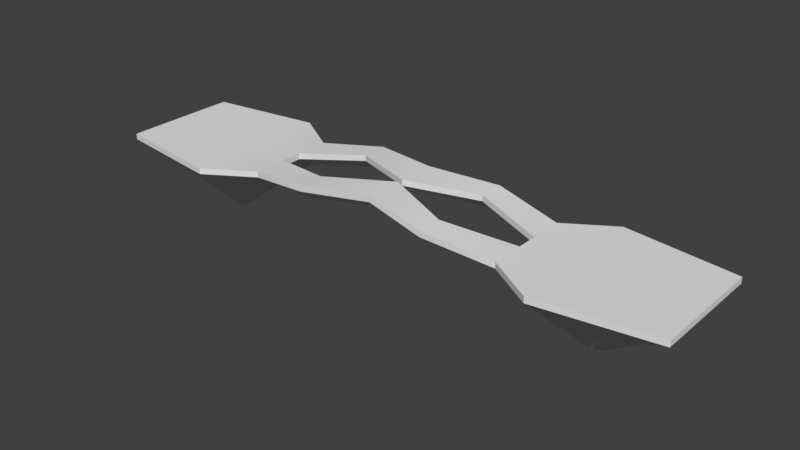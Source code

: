 # Source: level1.blend  (saved by Blender 2.78.0; exported with 4.5.12 LTS)
import bpy
from mathutils import Matrix  # noqa: F401  (used for matrix-valued properties, if any)

bpy.ops.wm.read_factory_settings(use_empty=True)
scene = bpy.context.scene
scene.name = 'Scene'

# ---- collections
col_collection_1 = bpy.data.collections.new('Collection 1'); scene.collection.children.link(col_collection_1)

# ---- world
world_world = bpy.data.worlds.new('World'); scene.world = world_world
world_world.color = (0.05088, 0.05088, 0.05088)
world_world.use_sun_shadow = False
world_world.sun_shadow_jitter_overblur = 0.0
world_world.cycles.sampling_method = 'MANUAL'

# ---- meshes
me_cube_002 = bpy.data.meshes.new('Cube.002')
me_cube_002.from_pydata([(100.0, -19.75, -1.0), (100.0, -19.75, 1.0), (100.0, 19.75, -1.0), (100.0, 19.75, 1.0), (100.0, -6.583, -1.0), (100.0, 6.583, -1.0), (100.0, 6.583, 1.0), (100.0, -6.583, 1.0), (45.79, 15.08, -1.0), (45.79, 15.08, 1.0), (45.79, -15.08, -1.0), (45.79, -15.08, 1.0), (45.79, 3.596, 1.0), (45.79, -3.596, 1.0), (45.79, 3.596, -1.0), (45.79, -3.596, -1.0), (0.0, 13.87, 4.076), (0.0, 13.87, 6.076), (0.0, -13.87, 4.076), (0.0, -13.87, 6.076), (0.0, 1.015, 6.076), (0.0, -1.015, 6.076), (0.0, 1.015, 4.076), (0.0, -1.015, 4.076), (22.9, -19.17, 2.481), (22.9, -10.41, 4.481), (22.9, -19.17, 4.481), (22.9, -10.41, 2.481), (22.9, 19.17, 4.481), (22.9, 10.41, 4.481), (22.9, 19.17, 2.481), (22.9, 10.41, 2.481), (61.78, 25.09, 1.0), (61.78, -25.09, -1.0), (61.78, 6.823, 1.0), (61.78, -6.823, 1.0), (61.78, 25.09, -1.0), (61.78, -25.09, 1.0), (69.49, 1.318, -23.67), (69.49, -1.318, -23.67), (80.89, 22.42, 1.0), (80.89, -22.42, -1.0), (80.89, 6.703, 1.0), (80.89, -6.703, 1.0), (80.89, 22.42, -1.0), (80.89, -22.42, 1.0), (73.18, 1.294, -22.64), (73.18, -1.294, -22.64), (100.0, -13.17, 1.0), (100.0, -13.17, -1.0), (45.79, -9.339, 1.0), (45.79, -9.339, -4.678), (0.0, -7.441, 0.3986), (0.0, -7.441, 6.076), (22.9, -14.79, 4.481), (22.9, -14.79, -1.197), (61.78, -15.95, 1.0), (65.63, -13.2, -12.33), (80.89, -14.56, 1.0), (77.03, -11.86, -11.82), (100.0, 13.17, -1.0), (100.0, 13.17, 1.0), (45.79, 9.339, -4.678), (45.79, 9.339, 1.0), (0.0, 7.441, 6.076), (0.0, 7.441, 0.3986), (22.9, 14.79, 4.481), (22.9, 14.79, -1.197), (61.78, 15.95, 1.0), (65.63, 13.2, -12.33), (80.89, 14.56, 1.0), (77.03, 11.86, -11.82)], [], [(44, 40, 3, 2), (49, 48, 1, 0), (59, 49, 0, 41), (71, 60, 5, 46), (46, 5, 4, 47), (60, 61, 6, 5), (5, 6, 7, 4), (15, 13, 12, 14), (67, 62, 14, 31), (34, 12, 13, 35), (68, 63, 12, 34), (56, 50, 11, 37), (55, 51, 10, 24), (33, 37, 11, 10), (30, 28, 9, 8), (24, 26, 19, 18), (54, 53, 19, 26), (66, 64, 20, 29), (29, 31, 14, 12), (25, 13, 15, 27), (21, 25, 27, 23), (50, 54, 26, 11), (10, 11, 26, 24), (52, 55, 24, 18), (20, 22, 31, 29), (63, 66, 29, 12), (16, 17, 28, 30), (65, 67, 31, 22), (41, 45, 37, 33), (58, 56, 37, 45), (70, 68, 34, 42), (42, 34, 35, 43), (14, 38, 39, 15), (62, 69, 38, 14), (51, 57, 33, 10), (8, 9, 32, 36), (6, 42, 43, 7), (61, 70, 42, 6), (48, 58, 45, 1), (0, 1, 45, 41), (38, 46, 47, 39), (69, 71, 46, 38), (57, 59, 41, 33), (36, 32, 40, 44), (39, 47, 59, 57), (7, 43, 58, 48), (15, 39, 57, 51), (43, 35, 56, 58), (23, 27, 55, 52), (13, 25, 54, 50), (25, 21, 53, 54), (27, 15, 51, 55), (35, 13, 50, 56), (47, 4, 49, 59), (4, 7, 48, 49), (36, 44, 71, 69), (3, 40, 70, 61), (8, 36, 69, 62), (40, 32, 68, 70), (16, 30, 67, 65), (9, 28, 66, 63), (28, 17, 64, 66), (32, 9, 63, 68), (30, 8, 62, 67), (2, 3, 61, 60), (44, 2, 60, 71)])
me_cube_002.polygons.foreach_set('use_smooth', [True] * 66)
me_cube_002.use_remesh_preserve_volume = False
me_cube_002.use_remesh_preserve_attributes = False
me_cube_002.use_mirror_vertex_groups = False
me_cube_002.update()

# ---- objects
ob_cube = bpy.data.objects.new('Cube', me_cube_002)

# ---- transforms, parenting, visibility, modifiers, constraints
ob_cube.location = (0.0, 0.0, -1.0)
ob_cube.lineart.crease_threshold = 0.0
_m = ob_cube.modifiers.new('Mirror', 'MIRROR')
_m.use_clip = True
_m = ob_cube.modifiers.new('EdgeSplit', 'EDGE_SPLIT')

# ---- collection membership
col_collection_1.objects.link(ob_cube)

# ---- scene / render settings (as saved in the file)
scene.frame_start = 1; scene.frame_end = 250; scene.frame_set(1)
scene.render.engine = 'BLENDER_EEVEE_NEXT'
scene.render.resolution_percentage = 50
scene.render.dither_intensity = 0.0
scene.cycles.use_denoising = False
scene.cycles.samples = 128
scene.cycles.sampling_pattern = 'TABULATED_SOBOL'
scene.cycles.light_sampling_threshold = 0.0
scene.cycles.use_adaptive_sampling = False
scene.cycles.use_light_tree = False
scene.cycles.blur_glossy = 0.0
scene.cycles.sample_clamp_indirect = 0.0
scene.view_settings.view_transform = 'Standard'
bpy.context.view_layer.update()

# ---- added for rendering (the .blend has no active camera and no usable light): camera, sun
cam_auto = bpy.data.cameras.new('AutoCamera')
cam_auto.lens = 50.0
cam_auto.sensor_width = 36.0
cam_auto.clip_end = 3382.8
ob_auto_camera = bpy.data.objects.new('AutoCamera', cam_auto)
scene.collection.objects.link(ob_auto_camera)
ob_auto_camera.location = (192.753, -231.303, 144.408)
ob_auto_camera.rotation_euler = (1.09748, -7.21219e-08, 0.694738)
scene.camera = ob_auto_camera
light_auto_sun = bpy.data.lights.new('AutoSun', 'SUN')
light_auto_sun.energy = 3.0
light_auto_sun.angle = 0.0523599
ob_auto_sun = bpy.data.objects.new('AutoSun', light_auto_sun)
scene.collection.objects.link(ob_auto_sun)
ob_auto_sun.rotation_euler = (0.872665, 0.174533, 0.523599)
bpy.context.view_layer.update()
